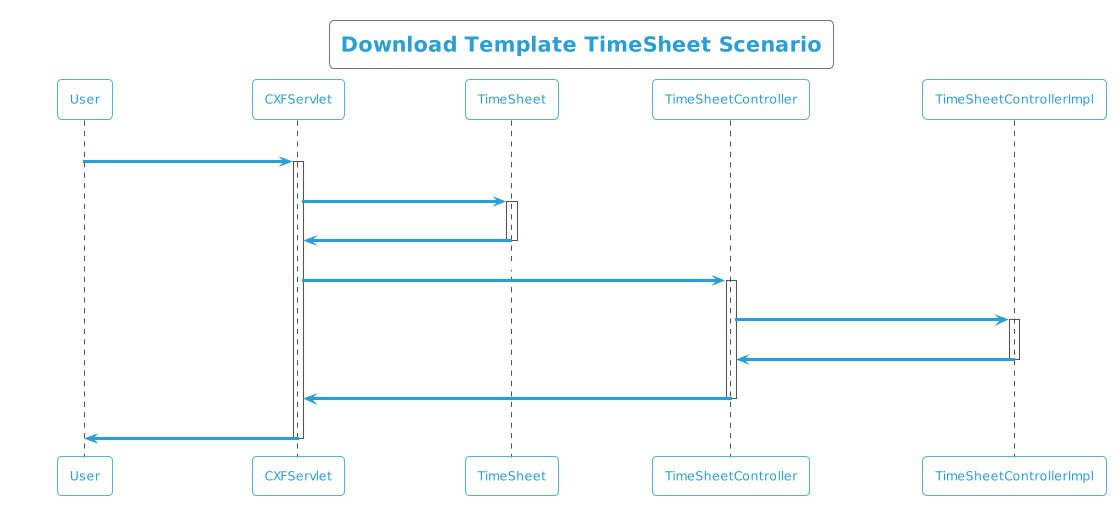

The diagram above was rendered by PlantUML. Its source (embedded in the PNG):
@startuml
!theme cyborg-outline
title  Download Template TimeSheet Scenario
participant User
User -> CXFServlet: TimeSheet
activate CXFServlet
CXFServlet -> TimeSheet: << downloadTemplate >>
activate TimeSheet
TimeSheet -> CXFServlet: << instance >>
deactivate TimeSheet
CXFServlet -> TimeSheetController: downloadTemplate(:String fileName)
activate TimeSheetController
TimeSheetController -> TimeSheetControllerImpl: ResponseBuilder(workbook,fileName)
activate TimeSheetControllerImpl
TimeSheetControllerImpl -> TimeSheetController: response(:ResponseEntity)
deactivate TimeSheetControllerImpl
TimeSheetController -> CXFServlet: << TimeSheet  >>
deactivate TimeSheetController
CXFServlet -> User: marshalled TimeSheet XML
deactivate CXFServlet
@enduml